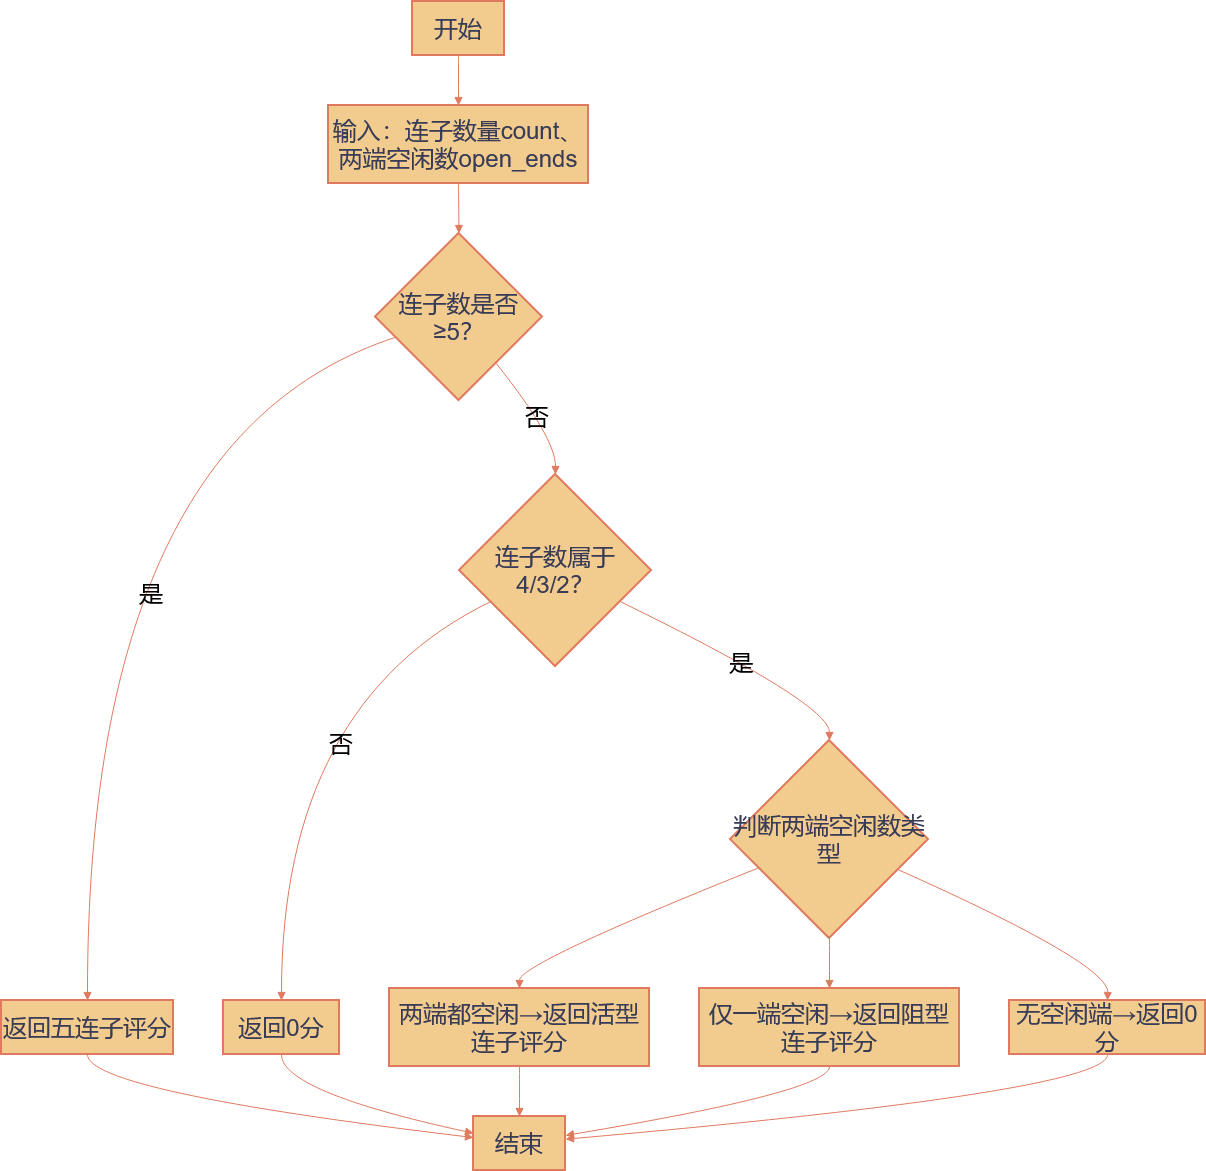

The diagram above was exported from draw.io. Its source (the exported page's mxGraphModel, read from the mxfile embedded in the PNG):
<mxGraphModel dx="1213" dy="765" grid="1" gridSize="10" guides="1" tooltips="1" connect="1" arrows="1" fold="1" page="1" pageScale="1" pageWidth="850" pageHeight="1100" math="0" shadow="0">
  <root>
    <mxCell id="0" />
    <mxCell id="1" parent="0" />
    <mxCell id="zXrijrsLOc2aEGoQS7bf-11" parent="1" style="whiteSpace=wrap;strokeWidth=2;labelBackgroundColor=none;fillColor=#F2CC8F;strokeColor=#E07A5F;fontColor=#393C56;fontSize=24;" value="开始" vertex="1">
      <mxGeometry height="54" width="92" x="431" y="20" as="geometry" />
    </mxCell>
    <mxCell id="zXrijrsLOc2aEGoQS7bf-12" parent="1" style="whiteSpace=wrap;strokeWidth=2;labelBackgroundColor=none;fillColor=#F2CC8F;strokeColor=#E07A5F;fontColor=#393C56;fontSize=24;" value="输入：连子数量count、两端空闲数open_ends" vertex="1">
      <mxGeometry height="78" width="260" x="347" y="124" as="geometry" />
    </mxCell>
    <mxCell id="zXrijrsLOc2aEGoQS7bf-13" parent="1" style="rhombus;strokeWidth=2;whiteSpace=wrap;labelBackgroundColor=none;fillColor=#F2CC8F;strokeColor=#E07A5F;fontColor=#393C56;fontSize=24;" value="连子数是否≥5？" vertex="1">
      <mxGeometry height="167" width="167" x="394" y="252" as="geometry" />
    </mxCell>
    <mxCell id="zXrijrsLOc2aEGoQS7bf-14" parent="1" style="whiteSpace=wrap;strokeWidth=2;labelBackgroundColor=none;fillColor=#F2CC8F;strokeColor=#E07A5F;fontColor=#393C56;fontSize=24;" value="返回五连子评分" vertex="1">
      <mxGeometry height="54" width="172" x="20" y="1019" as="geometry" />
    </mxCell>
    <mxCell id="zXrijrsLOc2aEGoQS7bf-15" parent="1" style="whiteSpace=wrap;strokeWidth=2;labelBackgroundColor=none;fillColor=#F2CC8F;strokeColor=#E07A5F;fontColor=#393C56;fontSize=24;" value="结束" vertex="1">
      <mxGeometry height="54" width="92" x="492" y="1135" as="geometry" />
    </mxCell>
    <mxCell id="zXrijrsLOc2aEGoQS7bf-16" parent="1" style="rhombus;strokeWidth=2;whiteSpace=wrap;labelBackgroundColor=none;fillColor=#F2CC8F;strokeColor=#E07A5F;fontColor=#393C56;fontSize=24;" value="连子数属于4/3/2？" vertex="1">
      <mxGeometry height="192" width="192" x="478" y="493" as="geometry" />
    </mxCell>
    <mxCell id="zXrijrsLOc2aEGoQS7bf-17" parent="1" style="whiteSpace=wrap;strokeWidth=2;labelBackgroundColor=none;fillColor=#F2CC8F;strokeColor=#E07A5F;fontColor=#393C56;fontSize=24;" value="返回0分" vertex="1">
      <mxGeometry height="54" width="116" x="242" y="1019" as="geometry" />
    </mxCell>
    <mxCell id="zXrijrsLOc2aEGoQS7bf-18" parent="1" style="rhombus;strokeWidth=2;whiteSpace=wrap;labelBackgroundColor=none;fillColor=#F2CC8F;strokeColor=#E07A5F;fontColor=#393C56;fontSize=24;" value="判断两端空闲数类型" vertex="1">
      <mxGeometry height="198" width="198" x="749" y="759" as="geometry" />
    </mxCell>
    <mxCell id="zXrijrsLOc2aEGoQS7bf-19" parent="1" style="whiteSpace=wrap;strokeWidth=2;labelBackgroundColor=none;fillColor=#F2CC8F;strokeColor=#E07A5F;fontColor=#393C56;fontSize=24;" value="两端都空闲→返回活型连子评分" vertex="1">
      <mxGeometry height="78" width="260" x="408" y="1007" as="geometry" />
    </mxCell>
    <mxCell id="zXrijrsLOc2aEGoQS7bf-20" parent="1" style="whiteSpace=wrap;strokeWidth=2;labelBackgroundColor=none;fillColor=#F2CC8F;strokeColor=#E07A5F;fontColor=#393C56;fontSize=24;" value="仅一端空闲→返回阻型连子评分" vertex="1">
      <mxGeometry height="78" width="260" x="718" y="1007" as="geometry" />
    </mxCell>
    <mxCell id="zXrijrsLOc2aEGoQS7bf-21" parent="1" style="whiteSpace=wrap;strokeWidth=2;labelBackgroundColor=none;fillColor=#F2CC8F;strokeColor=#E07A5F;fontColor=#393C56;fontSize=24;" value="无空闲端→返回0分" vertex="1">
      <mxGeometry height="54" width="196" x="1028" y="1019" as="geometry" />
    </mxCell>
    <mxCell id="zXrijrsLOc2aEGoQS7bf-22" edge="1" parent="1" source="zXrijrsLOc2aEGoQS7bf-11" style="curved=1;startArrow=none;endArrow=block;exitX=0.5;exitY=1;entryX=0.5;entryY=0;rounded=0;labelBackgroundColor=none;strokeColor=#E07A5F;fontColor=default;fontSize=24;" target="zXrijrsLOc2aEGoQS7bf-12" value="">
      <mxGeometry relative="1" as="geometry">
        <Array as="points" />
      </mxGeometry>
    </mxCell>
    <mxCell id="zXrijrsLOc2aEGoQS7bf-23" edge="1" parent="1" source="zXrijrsLOc2aEGoQS7bf-12" style="curved=1;startArrow=none;endArrow=block;exitX=0.5;exitY=1;entryX=0.5;entryY=0;rounded=0;labelBackgroundColor=none;strokeColor=#E07A5F;fontColor=default;fontSize=24;" target="zXrijrsLOc2aEGoQS7bf-13" value="">
      <mxGeometry relative="1" as="geometry">
        <Array as="points" />
      </mxGeometry>
    </mxCell>
    <mxCell id="zXrijrsLOc2aEGoQS7bf-24" edge="1" parent="1" source="zXrijrsLOc2aEGoQS7bf-13" style="curved=1;startArrow=none;endArrow=block;exitX=0;exitY=0.66;entryX=0.5;entryY=-0.01;rounded=0;labelBackgroundColor=none;strokeColor=#E07A5F;fontColor=default;fontSize=24;" target="zXrijrsLOc2aEGoQS7bf-14" value="是">
      <mxGeometry relative="1" x="0.0779" y="64" as="geometry">
        <mxPoint as="offset" />
        <Array as="points">
          <mxPoint x="106" y="456" />
        </Array>
      </mxGeometry>
    </mxCell>
    <mxCell id="zXrijrsLOc2aEGoQS7bf-25" edge="1" parent="1" source="zXrijrsLOc2aEGoQS7bf-14" style="curved=1;startArrow=none;endArrow=block;exitX=0.5;exitY=0.99;entryX=0;entryY=0.39;rounded=0;labelBackgroundColor=none;strokeColor=#E07A5F;fontColor=default;fontSize=24;" target="zXrijrsLOc2aEGoQS7bf-15" value="">
      <mxGeometry relative="1" as="geometry">
        <Array as="points">
          <mxPoint x="106" y="1110" />
        </Array>
      </mxGeometry>
    </mxCell>
    <mxCell id="zXrijrsLOc2aEGoQS7bf-26" edge="1" parent="1" source="zXrijrsLOc2aEGoQS7bf-13" style="curved=1;startArrow=none;endArrow=block;exitX=0.9;exitY=1;entryX=0.5;entryY=0;rounded=0;labelBackgroundColor=none;strokeColor=#E07A5F;fontColor=default;fontSize=24;" target="zXrijrsLOc2aEGoQS7bf-16" value="否">
      <mxGeometry relative="1" as="geometry">
        <Array as="points">
          <mxPoint x="574" y="456" />
        </Array>
      </mxGeometry>
    </mxCell>
    <mxCell id="zXrijrsLOc2aEGoQS7bf-27" edge="1" parent="1" source="zXrijrsLOc2aEGoQS7bf-16" style="curved=1;startArrow=none;endArrow=block;exitX=0;exitY=0.74;entryX=0.5;entryY=-0.01;rounded=0;labelBackgroundColor=none;strokeColor=#E07A5F;fontColor=default;fontSize=24;" target="zXrijrsLOc2aEGoQS7bf-17" value="否">
      <mxGeometry relative="1" x="0.0219" y="60" as="geometry">
        <mxPoint as="offset" />
        <Array as="points">
          <mxPoint x="300" y="722" />
        </Array>
      </mxGeometry>
    </mxCell>
    <mxCell id="zXrijrsLOc2aEGoQS7bf-28" edge="1" parent="1" source="zXrijrsLOc2aEGoQS7bf-17" style="curved=1;startArrow=none;endArrow=block;exitX=0.5;exitY=0.99;entryX=0;entryY=0.31;rounded=0;labelBackgroundColor=none;strokeColor=#E07A5F;fontColor=default;fontSize=24;" target="zXrijrsLOc2aEGoQS7bf-15" value="">
      <mxGeometry relative="1" as="geometry">
        <Array as="points">
          <mxPoint x="300" y="1110" />
        </Array>
      </mxGeometry>
    </mxCell>
    <mxCell id="zXrijrsLOc2aEGoQS7bf-29" edge="1" parent="1" source="zXrijrsLOc2aEGoQS7bf-16" style="curved=1;startArrow=none;endArrow=block;exitX=1;exitY=0.74;entryX=0.5;entryY=0;rounded=0;labelBackgroundColor=none;strokeColor=#E07A5F;fontColor=default;fontSize=24;" target="zXrijrsLOc2aEGoQS7bf-18" value="是">
      <mxGeometry relative="1" as="geometry">
        <Array as="points">
          <mxPoint x="848" y="722" />
        </Array>
      </mxGeometry>
    </mxCell>
    <mxCell id="zXrijrsLOc2aEGoQS7bf-30" edge="1" parent="1" source="zXrijrsLOc2aEGoQS7bf-18" style="curved=1;startArrow=none;endArrow=block;exitX=0;exitY=0.7;entryX=0.5;entryY=0;rounded=0;labelBackgroundColor=none;strokeColor=#E07A5F;fontColor=default;fontSize=24;" target="zXrijrsLOc2aEGoQS7bf-19" value="">
      <mxGeometry relative="1" as="geometry">
        <Array as="points">
          <mxPoint x="538" y="982" />
        </Array>
      </mxGeometry>
    </mxCell>
    <mxCell id="zXrijrsLOc2aEGoQS7bf-31" edge="1" parent="1" source="zXrijrsLOc2aEGoQS7bf-19" style="curved=1;startArrow=none;endArrow=block;exitX=0.5;exitY=1;entryX=0.5;entryY=-0.01;rounded=0;labelBackgroundColor=none;strokeColor=#E07A5F;fontColor=default;fontSize=24;" target="zXrijrsLOc2aEGoQS7bf-15" value="">
      <mxGeometry relative="1" as="geometry">
        <Array as="points" />
      </mxGeometry>
    </mxCell>
    <mxCell id="zXrijrsLOc2aEGoQS7bf-32" edge="1" parent="1" source="zXrijrsLOc2aEGoQS7bf-18" style="curved=1;startArrow=none;endArrow=block;exitX=0.5;exitY=1;entryX=0.5;entryY=0;rounded=0;labelBackgroundColor=none;strokeColor=#E07A5F;fontColor=default;fontSize=24;" target="zXrijrsLOc2aEGoQS7bf-20" value="">
      <mxGeometry relative="1" as="geometry">
        <Array as="points" />
      </mxGeometry>
    </mxCell>
    <mxCell id="zXrijrsLOc2aEGoQS7bf-33" edge="1" parent="1" source="zXrijrsLOc2aEGoQS7bf-20" style="curved=1;startArrow=none;endArrow=block;exitX=0.5;exitY=1;entryX=1;entryY=0.35;rounded=0;labelBackgroundColor=none;strokeColor=#E07A5F;fontColor=default;fontSize=24;" target="zXrijrsLOc2aEGoQS7bf-15" value="">
      <mxGeometry relative="1" as="geometry">
        <Array as="points">
          <mxPoint x="848" y="1110" />
        </Array>
      </mxGeometry>
    </mxCell>
    <mxCell id="zXrijrsLOc2aEGoQS7bf-34" edge="1" parent="1" source="zXrijrsLOc2aEGoQS7bf-18" style="curved=1;startArrow=none;endArrow=block;exitX=1;exitY=0.72;entryX=0.5;entryY=-0.01;rounded=0;labelBackgroundColor=none;strokeColor=#E07A5F;fontColor=default;fontSize=24;" target="zXrijrsLOc2aEGoQS7bf-21" value="">
      <mxGeometry relative="1" as="geometry">
        <Array as="points">
          <mxPoint x="1127" y="982" />
        </Array>
      </mxGeometry>
    </mxCell>
    <mxCell id="zXrijrsLOc2aEGoQS7bf-35" edge="1" parent="1" source="zXrijrsLOc2aEGoQS7bf-21" style="curved=1;startArrow=none;endArrow=block;exitX=0.5;exitY=0.99;entryX=1;entryY=0.42;rounded=0;labelBackgroundColor=none;strokeColor=#E07A5F;fontColor=default;fontSize=24;" target="zXrijrsLOc2aEGoQS7bf-15" value="">
      <mxGeometry relative="1" as="geometry">
        <Array as="points">
          <mxPoint x="1127" y="1110" />
        </Array>
      </mxGeometry>
    </mxCell>
  </root>
</mxGraphModel>